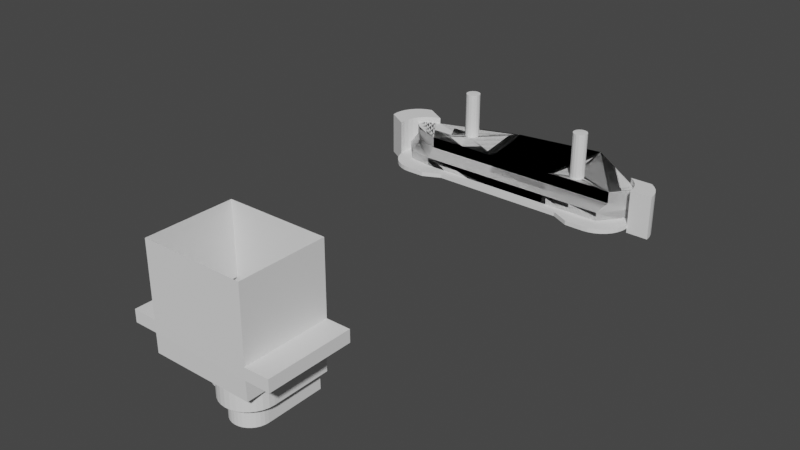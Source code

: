 # Source: track_plate_inner.blend  (saved by Blender 2.82.7; exported with 4.5.12 LTS)
import bpy
from mathutils import Matrix  # noqa: F401  (used for matrix-valued properties, if any)

bpy.ops.wm.read_factory_settings(use_empty=True)
scene = bpy.context.scene
scene.name = 'Scene'

# ---- collections
col_trackplateinner = bpy.data.collections.new('TrackPlateInner'); scene.collection.children.link(col_trackplateinner)
col_plateinnerbuild = bpy.data.collections.new('PlateInnerBuild'); scene.collection.children.link(col_plateinnerbuild)
col_servo_sg90 = bpy.data.collections.new('Servo-sg90')  # instanced only; not linked into the scene
col_trackpreview = bpy.data.collections.new('TrackPreview')  # instanced only; not linked into the scene
col_drivewheel = bpy.data.collections.new('DriveWheel')  # instanced only; not linked into the scene
col_idlerwheel = bpy.data.collections.new('IdlerWheel')  # instanced only; not linked into the scene
col_m3x15 = bpy.data.collections.new('M3x15')  # instanced only; not linked into the scene
col_m3nut = bpy.data.collections.new('M3Nut')  # instanced only; not linked into the scene

# ---- materials (node trees are filled in below, after node groups)
mat_3dprint_orange = bpy.data.materials.new('3dprint-orange')
mat_plasticblue = bpy.data.materials.new('PlasticBlue')
mat_metal = bpy.data.materials.new('Metal')

# ---- material node trees

# ---- world
world_world = bpy.data.worlds.new('World'); scene.world = world_world
world_world.use_nodes = True; world_world.node_tree.nodes.clear()
_N = world_world.node_tree.nodes; _L = world_world.node_tree.links
n0 = _N.new('ShaderNodeOutputWorld'); n0.name = 'World Output'; n0.location = (300, 300)
n1 = _N.new('ShaderNodeBackground'); n1.name = 'Background'; n1.location = (10, 300)
n1.inputs[0].default_value = (0.05088, 0.05088, 0.05088, 1.0)
_L.new(n1.outputs[0], n0.inputs[0])
n0.is_active_output = True
world_world.color = (0.05088, 0.05088, 0.05088)
world_world.use_sun_shadow = False
world_world.sun_shadow_jitter_overblur = 0.0

# ---- meshes
me_platebase = bpy.data.meshes.new('PlateBase')
me_platebase.from_pydata([(3.226, 7.788, 2.328e-10), (1.645, 8.268, 2.328e-10), (3.653e-06, 8.43, 2.328e-10), (-1.645, 8.268, 2.328e-10), (-3.226, 7.788, 2.328e-10), (-4.683, 7.009, 2.328e-10), (-5.961, 5.961, 2.328e-10), (-7.009, 4.683, 2.328e-10), (-7.788, 3.226, 2.328e-10), (-8.268, 1.645, 2.328e-10), (-8.43, 1.561e-06, 2.328e-10), (-8.268, -1.645, 2.328e-10), (-7.788, -3.226, 2.328e-10), (-7.009, -4.683, 2.328e-10), (-5.961, -5.961, 2.328e-10), (-4.683, -7.009, 2.328e-10), (-3.226, -7.788, 2.328e-10), (-1.645, -8.268, 2.328e-10), (9.066e-07, -8.43, 2.328e-10), (4.683, 7.009, 2.328e-10), (5.961, 5.961, 2.328e-10), (7.009, 4.683, 2.328e-10), (7.788, 3.226, 2.328e-10), (8.268, 1.645, 2.328e-10), (8.43, -5.942e-06, 2.328e-10), (8.268, -1.645, 2.328e-10), (7.788, -3.226, 2.328e-10), (7.009, -4.683, 2.328e-10), (5.961, -5.961, 2.328e-10), (4.683, -7.009, 2.328e-10), (3.226, -7.788, 2.328e-10), (1.645, -8.268, 2.328e-10), (17.68, 16.48, 2.328e-10), (16.37, 16.88, 2.328e-10), (15.0, 17.02, 2.328e-10), (13.63, 16.88, 2.328e-10), (12.32, 16.48, 2.328e-10), (11.1, 15.83, 2.328e-10), (10.04, 14.96, 2.328e-10), (9.166, 13.9, 2.328e-10), (8.518, 12.68, 2.328e-10), (8.119, 11.37, 2.328e-10), (7.984, 10.0, 2.328e-10), (8.119, 8.631, 2.328e-10), (8.518, 7.315, 2.328e-10), (9.166, 6.102, 2.328e-10), (10.04, 5.039, 2.328e-10), (11.1, 4.166, 2.328e-10), (12.32, 3.518, 2.328e-10), (13.63, 3.119, 2.328e-10), (15.0, 2.984, 2.328e-10), (18.9, 15.83, 2.328e-10), (19.96, 14.96, 2.328e-10), (20.83, 13.9, 2.328e-10), (21.48, 12.68, 2.328e-10), (21.88, 11.37, 2.328e-10), (22.02, 10.0, 2.328e-10), (21.88, 8.631, 2.328e-10), (21.48, 7.315, 2.328e-10), (20.83, 6.102, 2.328e-10), (19.96, 5.039, 2.328e-10), (18.9, 4.166, 2.328e-10), (17.68, 3.518, 2.328e-10), (16.37, 3.119, 2.328e-10), (-30.32, 16.48, 2.328e-10), (-31.63, 16.88, 2.328e-10), (-33.0, 17.02, 2.328e-10), (-34.37, 16.88, 2.328e-10), (-35.68, 16.48, 2.328e-10), (-36.9, 15.83, 2.328e-10), (-37.96, 14.96, 2.328e-10), (-38.83, 13.9, 2.328e-10), (-39.48, 12.68, 2.328e-10), (-39.88, 11.37, 2.328e-10), (-40.02, 10.0, 2.328e-10), (-39.88, 8.631, 2.328e-10), (-39.48, 7.315, 2.328e-10), (-38.83, 6.102, 2.328e-10), (-37.96, 5.039, 2.328e-10), (-36.9, 4.166, 2.328e-10), (-35.68, 3.518, 2.328e-10), (-34.37, 3.119, 2.328e-10), (-33.0, 2.984, 2.328e-10), (-29.1, 15.83, 2.328e-10), (-28.04, 14.96, 2.328e-10), (-27.17, 13.9, 2.328e-10), (-26.52, 12.68, 2.328e-10), (-26.12, 11.37, 2.328e-10), (-25.98, 10.0, 2.328e-10), (-26.12, 8.631, 2.328e-10), (-26.52, 7.315, 2.328e-10), (-27.17, 6.102, 2.328e-10), (-28.04, 5.039, 2.328e-10), (-29.1, 4.166, 2.328e-10), (-30.32, 3.518, 2.328e-10), (-31.63, 3.119, 2.328e-10), (-26.51, 15.83, 2.328e-10), (-28.88, 17.02, 2.328e-10), (-24.77, 14.96, 2.328e-10), (-28.61, 16.88, 2.328e-10), (-27.81, 16.48, 2.328e-10), (6.723, 14.96, 2.328e-10), (10.83, 17.02, 2.328e-10), (9.765, 16.48, 2.328e-10), (8.468, 15.83, 2.328e-10), (10.56, 16.88, 2.328e-10)], [], [(1, 2, 3, 4, 5, 6, 7, 8, 9, 10, 11, 12, 13, 14, 15, 16, 17, 18, 31, 30, 29, 28, 27, 26, 25, 24, 23, 22, 21, 20, 19, 0), (33, 34, 35, 36, 37, 38, 39, 40, 41, 42, 43, 44, 45, 46, 47, 48, 49, 50, 63, 62, 61, 60, 59, 58, 57, 56, 55, 54, 53, 52, 51, 32), (65, 66, 67, 68, 69, 70, 71, 72, 73, 74, 75, 76, 77, 78, 79, 80, 81, 82, 95, 94, 93, 92, 91, 90, 89, 88, 87, 86, 85, 84, 83, 64), (9, 8, 89, 90), (10, 9, 90, 91), (11, 10, 91, 92), (12, 11, 92, 93), (13, 12, 93, 94), (14, 13, 94, 95), (15, 14, 95, 82), (16, 15, 82, 81), (28, 29, 61, 62), (27, 28, 62, 63), (26, 27, 63, 50), (25, 26, 50, 49), (24, 25, 49, 48), (23, 24, 48, 47), (22, 23, 47, 46), (21, 22, 46, 45), (20, 21, 45, 44), (19, 20, 44, 43), (0, 19, 43, 42), (1, 0, 42, 41), (2, 1, 41, 40), (3, 2, 40, 39), (4, 3, 39, 38), (8, 7, 88, 89), (7, 6, 87, 88), (6, 5, 86, 87), (5, 4, 85, 86), (84, 85, 4, 38, 101, 98), (38, 37, 104, 101), (37, 36, 103, 104), (36, 35, 105, 103), (35, 34, 102, 105), (100, 99, 65, 64), (99, 97, 66, 65), (98, 96, 83, 84), (96, 100, 64, 83)])
_uv = me_platebase.uv_layers.new(name='UVMap')
_uv.uv.foreach_set('vector', [0.0, 0.0, 0.0, 0.0, 0.0, 0.0, 0.0, 0.0, 0.0, 0.0, 0.0, 0.0, 0.0, 0.0, 0.0, 0.0, 0.0, 0.0, 0.0, 0.0, 0.0, 0.0, 0.0, 0.0, 0.0, 0.0, 0.0, 0.0, 0.0, 0.0, 0.0, 0.0, 0.0, 0.0, 0.0, 0.0, 0.0, 0.0, 0.0, 0.0, 0.0, 0.0, 0.0, 0.0, 0.0, 0.0, 0.0, 0.0, 0.0, 0.0, 0.0, 0.0, 0.0, 0.0, 0.0, 0.0, 0.0, 0.0, 0.0, 0.0, 0.0, 0.0, 0.0, 0.0, 0.0, 0.0, 0.0, 0.0, 0.0, 0.0, 0.0, 0.0, 0.0, 0.0, 0.0, 0.0, 0.0, 0.0, 0.0, 0.0, 0.0, 0.0, 0.0, 0.0, 0.0, 0.0, 0.0, 0.0, 0.0, 0.0, 0.0, 0.0, 0.0, 0.0, 0.0, 0.0, 0.0, 0.0, 0.0, 0.0, 0.0, 0.0, 0.0, 0.0, 0.0, 0.0, 0.0, 0.0, 0.0, 0.0, 0.0, 0.0, 0.0, 0.0, 0.0, 0.0, 0.0, 0.0, 0.0, 0.0, 0.0, 0.0, 0.0, 0.0, 0.0, 0.0, 0.0, 0.0, 0.0, 0.0, 0.0, 0.0, 0.0, 0.0, 0.0, 0.0, 0.0, 0.0, 0.0, 0.0, 0.0, 0.0, 0.0, 0.0, 0.0, 0.0, 0.0, 0.0, 0.0, 0.0, 0.0, 0.0, 0.0, 0.0, 0.0, 0.0, 0.0, 0.0, 0.0, 0.0, 0.0, 0.0, 0.0, 0.0, 0.0, 0.0, 0.0, 0.0, 0.0, 0.0, 0.0, 0.0, 0.0, 0.0, 0.0, 0.0, 0.0, 0.0, 0.0, 0.0, 0.0, 0.0, 0.0, 0.0, 0.0, 0.0, 0.0, 0.0, 0.0, 0.0, 0.0, 0.0, 0.0, 0.0, 0.0, 0.0, 0.0, 0.0, 0.0, 0.0, 0.0, 0.0, 0.0, 0.0, 0.0, 0.0, 0.0, 0.0, 0.0, 0.0, 0.0, 0.0, 0.0, 0.0, 0.0, 0.0, 0.0, 0.0, 0.0, 0.0, 0.0, 0.0, 0.0, 0.0, 0.0, 0.0, 0.0, 0.0, 0.0, 0.0, 0.0, 0.0, 0.0, 0.0, 0.0, 0.0, 0.0, 0.0, 0.0, 0.0, 0.0, 0.0, 0.0, 0.0, 0.0, 0.0, 0.0, 0.0, 0.0, 0.0, 0.0, 0.0, 0.0, 0.0, 0.0, 0.0, 0.0, 0.0, 0.0, 0.0, 0.0, 0.0, 0.0, 0.0, 0.0, 0.0, 0.0, 0.0, 0.0, 0.0, 0.0, 0.0, 0.0, 0.0, 0.0, 0.0, 0.0, 0.0, 0.0, 0.0, 0.0, 0.0, 0.0, 0.0, 0.0, 0.0, 0.0, 0.0, 0.0, 0.0, 0.0, 0.0, 0.0, 0.0, 0.0, 0.0, 0.0, 0.0, 0.0, 0.0, 0.0, 0.0, 0.0, 0.0, 0.0, 0.0, 0.0, 0.0, 0.0, 0.0, 0.0, 0.0, 0.0, 0.0, 0.0, 0.0, 0.0, 0.0, 0.0, 0.0, 0.0, 0.0, 0.0, 0.0, 0.0, 0.0, 0.0, 0.0, 0.0, 0.0, 0.0, 0.0, 0.0, 0.0, 0.0, 0.0, 0.0, 0.0, 0.0, 0.0, 0.0, 0.0, 0.0, 0.0, 0.0, 0.0, 0.0, 0.0, 0.0, 0.0, 0.0, 0.0, 0.0, 0.0, 0.0, 0.0, 0.0, 0.0, 0.0, 0.0, 0.0, 0.0, 0.0, 0.0, 0.0, 0.0, 0.0, 0.0, 0.0, 0.0, 0.0, 0.0, 0.0, 0.0, 0.0, 0.0, 0.0, 0.0, 0.0, 0.0, 0.0, 0.0, 0.0, 0.0, 0.0, 0.0, 0.0, 0.0, 0.0, 0.0, 0.0, 0.0, 0.0, 0.0, 0.0, 0.0, 0.0, 0.0, 0.0, 0.0, 0.0, 0.0, 0.0, 0.0, 0.0, 0.0, 0.0, 0.0, 0.0, 0.0, 0.0, 0.0, 0.0, 0.0, 0.0, 0.0, 0.0, 0.0, 0.0, 0.0, 0.0, 0.0, 0.0, 0.0, 0.0, 0.0, 0.0, 0.0, 0.0, 0.0, 0.0, 0.0, 0.0, 0.0, 0.0, 0.0, 0.0, 0.0, 0.0, 0.0, 0.0, 0.0, 0.0, 0.0, 0.0, 0.0, 0.0, 0.0, 0.0, 0.0, 0.0, 0.0, 0.0, 0.0, 0.0, 0.0, 0.0, 0.0, 0.0, 0.0, 0.0, 0.0, 0.0, 0.0, 0.0, 0.0, 0.0, 0.0, 0.0, 0.0, 0.0, 0.0, 0.0, 0.0, 0.0, 0.0, 0.0, 0.0, 0.0, 0.0, 0.0, 0.0, 0.0, 0.0])
me_platebase.materials.append(mat_3dprint_orange)
me_platebase.use_remesh_fix_poles = True
me_platebase.use_remesh_preserve_attributes = False
me_platebase.use_mirror_vertex_groups = False
me_platebase.update()
me_servocutout = bpy.data.meshes.new('ServoCutout')
me_servocutout.from_pydata([], [], [])
me_servocutout.materials.append(None)
me_servocutout.update()
me_m3x15cutout_001 = bpy.data.meshes.new('M3x15Cutout.001')
me_m3x15cutout_001.from_pydata([], [], [])
me_m3x15cutout_001.materials.append(None)
me_m3x15cutout_001.update()
me_idleraxle = bpy.data.meshes.new('IdlerAxle')
me_idleraxle.from_pydata([], [], [])
me_idleraxle.materials.append(None)
me_idleraxle.update()
me_servocutout_1 = bpy.data.meshes.new('ServoCutout')
me_servocutout_1.from_pydata([(-6.17, -6.21, -4.25), (16.17, -6.21, -4.25), (16.17, -6.21, -8.43), (-6.17, -6.21, -8.43), (16.17, -6.21, -10.93), (-6.17, -6.21, -10.93), (-11.53, -6.21, -8.43), (21.53, -6.21, -8.43), (21.53, -6.21, -10.93), (-11.53, -6.21, -10.93), (8.425, -1.373e-06, -4.25), (8.425, -1.373e-06, 0.0), (8.373, -0.5316, -4.25), (8.373, -0.5316, 0.0), (8.218, -1.043, -4.25), (8.218, -1.043, 0.0), (7.966, -1.514, -4.25), (7.966, -1.514, 0.0), (7.627, -1.927, -4.25), (7.627, -1.927, 0.0), (7.214, -2.266, -4.25), (7.214, -2.266, 0.0), (6.743, -2.518, -4.25), (6.743, -2.518, 0.0), (6.232, -2.673, -4.25), (6.232, -2.673, 0.0), (5.7, -2.725, -4.25), (5.7, -2.725, 0.0), (5.168, -2.673, -4.25), (5.168, -2.673, 0.0), (4.823, -3.222, -4.25), (4.823, -3.222, 0.0), (4.101, -4.101, -4.25), (4.101, -4.101, 0.0), (3.222, -4.823, -4.25), (3.222, -4.823, 0.0), (2.22, -5.359, -4.25), (2.22, -5.359, 0.0), (1.132, -5.689, -4.25), (1.132, -5.689, 0.0), (-3.329e-06, -5.8, -4.25), (-3.329e-06, -5.8, 0.0), (-1.132, -5.689, -4.25), (-1.132, -5.689, 0.0), (-2.22, -5.359, -4.25), (-2.22, -5.359, 0.0), (-3.222, -4.823, -4.25), (-3.222, -4.823, 0.0), (-4.101, -4.101, -4.25), (-4.101, -4.101, 0.0), (-4.823, -3.222, -4.25), (-4.823, -3.222, 0.0), (-5.359, -2.22, -4.25), (-5.359, -2.22, 0.0), (-5.689, -1.132, -4.25), (-5.689, -1.132, 0.0), (-5.8, 2.835e-06, -4.25), (-5.8, 2.835e-06, 0.0), (4.0, -6.517e-07, 0.0), (-4.0, -6.517e-07, 0.0), (-3.923, -0.7804, 0.0), (-3.696, -1.531, 0.0), (-3.326, -2.222, 0.0), (-2.828, -2.828, 0.0), (-2.222, -3.326, 0.0), (-1.531, -3.696, 0.0), (-0.7804, -3.923, 0.0), (3.163e-06, -4.0, 0.0), (0.7804, -3.923, 0.0), (1.531, -3.696, 0.0), (2.222, -3.326, 0.0), (2.828, -2.828, 0.0), (3.326, -2.222, 0.0), (3.696, -1.531, 0.0), (3.923, -0.7804, 0.0), (5.168, -8.42e-07, 0.0), (16.17, -6.21, -26.93), (-6.17, -6.21, -26.93), (4.0, -6.517e-07, 4.6), (-4.0, -6.517e-07, 4.6), (-3.923, -0.7804, 4.6), (-3.696, -1.531, 4.6), (-3.326, -2.222, 4.6), (-2.828, -2.828, 4.6), (-2.222, -3.326, 4.6), (-1.531, -3.696, 4.6), (-0.7804, -3.923, 4.6), (3.163e-06, -4.0, 4.6), (0.7804, -3.923, 4.6), (1.531, -3.696, 4.6), (2.222, -3.326, 4.6), (2.828, -2.828, 4.6), (3.326, -2.222, 4.6), (3.696, -1.531, 4.6), (3.923, -0.7804, 4.6), (-6.17, 12.8, -4.25), (16.17, 12.8, -4.25), (16.17, 12.8, -8.43), (-6.17, 12.8, -8.43), (16.17, 12.8, -10.93), (-6.17, 12.8, -10.93), (-11.53, 12.8, -8.43), (21.53, 12.8, -8.43), (21.53, 12.8, -10.93), (-11.53, 12.8, -10.93), (8.425, 12.8, -4.25), (8.425, 12.8, -2.146e-06), (-5.8, 12.8, -4.25), (-5.8, 12.8, -2.146e-06), (4.0, 12.8, -2.146e-06), (-4.0, 12.8, -2.146e-06), (5.168, 12.8, -2.146e-06), (16.17, 12.8, -26.93), (-6.17, 12.8, -26.93), (4.0, 12.8, 4.6), (-4.0, 12.8, 4.6), (-3.923, 12.8, 4.6), (-3.696, 12.8, 4.6), (-3.326, 12.8, 4.6), (-2.828, 12.8, 4.6), (-2.222, 12.8, 4.6), (-1.531, 12.8, 4.6), (-0.7804, 12.8, 4.6), (3.695e-06, 12.8, 4.6), (0.7804, 12.8, 4.6), (1.531, 12.8, 4.6), (2.222, 12.8, 4.6), (2.828, 12.8, 4.6), (3.326, 12.8, 4.6), (3.696, 12.8, 4.6), (3.923, 12.8, 4.6)], [], [(2, 1, 0, 3), (4, 2, 3, 5), (2, 4, 8, 7), (5, 3, 6, 9), (10, 11, 13, 12), (12, 13, 15, 14), (14, 15, 17, 16), (16, 17, 19, 18), (18, 19, 21, 20), (20, 21, 23, 22), (22, 23, 25, 24), (24, 25, 27, 26), (26, 27, 29, 28), (30, 31, 33, 32), (32, 33, 35, 34), (34, 35, 37, 36), (36, 37, 39, 38), (38, 39, 41, 40), (40, 41, 43, 42), (42, 43, 45, 44), (44, 45, 47, 46), (46, 47, 49, 48), (48, 49, 51, 50), (50, 51, 53, 52), (52, 53, 55, 54), (54, 55, 57, 56), (28, 29, 31, 30), (56, 0, 54), (54, 0, 52), (52, 0, 50), (50, 0, 48), (48, 0, 46), (46, 0, 44), (44, 0, 42), (42, 0, 40), (0, 1, 40), (1, 38, 40), (34, 1, 32), (32, 1, 30), (30, 1, 28), (28, 1, 26), (26, 1, 24), (24, 1, 22), (22, 1, 20), (20, 1, 18), (18, 1, 16), (16, 1, 14), (14, 1, 12), (12, 1, 10), (1, 34, 36), (1, 36, 38), (70, 33, 31), (47, 63, 62), (35, 69, 37), (68, 39, 37), (67, 41, 39), (66, 43, 41), (65, 45, 43), (64, 47, 45), (69, 68, 37), (49, 62, 51), (51, 61, 53), (53, 60, 55), (60, 57, 55), (69, 35, 70), (68, 67, 39), (67, 66, 41), (66, 65, 43), (65, 64, 45), (64, 63, 47), (49, 47, 62), (51, 62, 61), (53, 61, 60), (60, 59, 57), (35, 33, 70), (31, 29, 71, 70), (71, 29, 72), (72, 29, 73), (73, 29, 74), (74, 29, 58), (75, 58, 29), (75, 27, 25), (13, 11, 75), (75, 29, 27), (17, 15, 75), (15, 13, 75), (21, 19, 75), (19, 17, 75), (25, 23, 75), (23, 21, 75), (4, 5, 77, 76), (73, 74, 94, 93), (60, 61, 81, 80), (74, 58, 78, 94), (61, 62, 82, 81), (62, 63, 83, 82), (63, 64, 84, 83), (64, 65, 85, 84), (65, 66, 86, 85), (66, 67, 87, 86), (67, 68, 88, 87), (68, 69, 89, 88), (69, 70, 90, 89), (70, 71, 91, 90), (71, 72, 92, 91), (72, 73, 93, 92), (59, 60, 80, 79), (58, 75, 111, 109), (89, 90, 126, 125), (90, 91, 127, 126), (4, 76, 112, 99), (91, 92, 128, 127), (77, 5, 100, 113), (92, 93, 129, 128), (7, 8, 103, 102), (79, 80, 116, 115), (93, 94, 130, 129), (80, 81, 117, 116), (75, 11, 106, 111), (94, 78, 114, 130), (2, 7, 102, 97), (81, 82, 118, 117), (5, 9, 104, 100), (82, 83, 119, 118), (56, 57, 108, 107), (6, 3, 98, 101), (83, 84, 120, 119), (10, 1, 96, 105), (8, 4, 99, 103), (84, 85, 121, 120), (59, 79, 115, 110), (85, 86, 122, 121), (78, 58, 109, 114), (86, 87, 123, 122), (1, 2, 97, 96), (11, 10, 105, 106), (87, 88, 124, 123), (0, 56, 107, 95), (57, 59, 110, 108), (3, 0, 95, 98), (88, 89, 125, 124), (97, 102, 103, 99, 112, 113, 100, 104, 101, 98, 95, 107, 108, 110, 115, 116, 117, 118, 119, 120, 121, 122, 123, 124, 125, 126, 127, 128, 129, 130, 114, 109, 111, 106, 105, 96), (6, 101, 104, 9)])
me_servocutout_1.materials.append(mat_plasticblue)
me_servocutout_1.use_remesh_preserve_volume = False
me_servocutout_1.use_remesh_preserve_attributes = False
me_servocutout_1.use_mirror_vertex_groups = False
me_servocutout_1.update()
me_m3x15cutout_001_1 = bpy.data.meshes.new('M3x15Cutout.001')
me_m3x15cutout_001_1.from_pydata([(2.921e-06, 0.0, -15.0), (-2.015e-07, 1.5, -3.924e-14), (2.719e-06, 1.5, -15.0), (-3.894e-07, 0.0, 3.0), (-3.359e-07, 3.0, -6.54e-14), (-7.253e-07, 3.0, 3.0)], [(0, 2), (2, 1), (4, 5), (1, 4), (5, 3)], [])
_uv = me_m3x15cutout_001_1.uv_layers.new(name='UVMap')
_uv.uv.foreach_set('vector', [])
me_m3x15cutout_001_1.materials.append(mat_metal)
me_m3x15cutout_001_1.use_remesh_fix_poles = True
me_m3x15cutout_001_1.use_remesh_preserve_attributes = False
me_m3x15cutout_001_1.use_mirror_vertex_groups = False
me_m3x15cutout_001_1.update()
me_cube = bpy.data.meshes.new('Cube')
me_cube.from_pydata([(-35.8, -12.11, 3.0), (-35.78, -9.224, 7.6), (-41.7, -5.6, 3.0), (-40.0, -5.0, 7.6), (-13.0, -13.0, 3.0), (-13.0, -11.0, 7.6), (-15.2, 3.6, 3.0), (-15.2, 3.6, 7.6), (2.0, -13.0, 3.0), (2.0, -11.0, 7.6), (4.9, 6.8, 3.0), (4.9, 6.8, 7.6), (16.0, -13.0, 3.0), (17.5, -11.0, 7.6), (21.3, -6.0, 3.0), (21.3, -6.0, 7.6), (-35.8, -12.11, 0.5), (-41.7, -5.6, 0.5), (-13.0, -13.0, 0.5), (-15.2, 3.6, 0.5), (2.0, -13.0, 0.5), (4.9, 6.8, 0.5), (16.0, -13.0, 0.5), (21.3, -6.0, 0.5), (-35.78, -9.224, 5.0), (-40.0, -5.0, 5.0), (-15.2, 3.6, 5.0), (-13.0, -11.0, 5.0), (4.9, 6.8, 5.0), (2.0, -11.0, 5.0), (21.3, -6.0, 5.0), (17.5, -11.0, 5.0), (-37.05, -3.985, 3.0), (-35.4, -3.405, 7.6), (-30.26, -13.0, 3.0), (-30.2, -11.0, 7.6), (-37.05, -3.985, 0.5), (-30.26, -13.0, 0.5), (-30.2, -11.0, 5.0), (-35.4, -3.405, 5.0)], [], [(24, 1, 3, 25), (39, 33, 7, 26), (27, 4, 8, 29), (38, 35, 1, 24), (14, 12, 22, 23), (33, 3, 1, 35), (11, 9, 13, 15), (8, 4, 18, 20), (7, 5, 9, 11), (26, 7, 11, 28), (30, 15, 13, 31), (28, 11, 15, 30), (29, 8, 12, 31), (12, 8, 20, 22), (36, 19, 18, 37), (18, 19, 21, 20), (20, 21, 23, 22), (34, 0, 16, 37), (10, 14, 23, 21), (32, 6, 19, 36), (0, 2, 17, 16), (6, 10, 21, 19), (9, 29, 31, 13), (10, 28, 30, 14), (14, 30, 31, 12), (6, 26, 28, 10), (34, 38, 24, 0), (5, 27, 29, 9), (32, 39, 26, 6), (0, 24, 25, 2), (2, 25, 39, 32), (4, 27, 38, 34), (2, 32, 36, 17), (4, 34, 37, 18), (17, 36, 37, 16), (7, 33, 35, 5), (27, 5, 35, 38), (25, 3, 33, 39)])
_uv = me_cube.uv_layers.new(name='UVMap')
_uv.uv.foreach_set('vector', [0.4375, 0.074, 0.625, 0.074, 0.625, 0.25, 0.4375, 0.25, 0.4375, 0.2964, 0.625, 0.2964, 0.625, 0.5, 0.4375, 0.5, 0.4375, 0.75, 0.375, 0.75, 0.375, 0.75, 0.4375, 0.75, 0.4375, 0.9439, 0.625, 0.9439, 0.626, 1.023, 0.4522, 1.024, 0.375, 0.5, 0.375, 0.75, 0.375, 0.75, 0.375, 0.5, 0.8286, 0.5, 0.875, 0.5, 0.875, 0.676, 0.8189, 0.75, 0.625, 0.5, 0.625, 0.75, 0.625, 0.75, 0.625, 0.5, 0.375, 0.75, 0.375, 0.75, 0.375, 0.75, 0.375, 0.75, 0.625, 0.5, 0.625, 0.75, 0.625, 0.75, 0.625, 0.5, 0.4375, 0.5, 0.625, 0.5, 0.625, 0.5, 0.4375, 0.5, 0.4375, 0.5, 0.625, 0.5, 0.625, 0.75, 0.4375, 0.75, 0.4375, 0.5, 0.625, 0.5, 0.625, 0.5, 0.4375, 0.5, 0.4375, 0.75, 0.375, 0.75, 0.375, 0.75, 0.4375, 0.75, 0.375, 0.75, 0.375, 0.75, 0.375, 0.75, 0.375, 0.75, 0.1689, 0.5, 0.375, 0.5, 0.375, 0.75, 0.1789, 0.75, 0.375, 0.75, 0.375, 0.5, 0.375, 0.5, 0.375, 0.75, 0.375, 0.75, 0.375, 0.5, 0.375, 0.5, 0.375, 0.75, 0.375, 0.9461, 0.3811, 1.01, 0.375, 1.009, 0.375, 0.9461, 0.375, 0.5, 0.375, 0.5, 0.375, 0.5, 0.375, 0.5, 0.375, 0.2939, 0.375, 0.5, 0.375, 0.5, 0.375, 0.2939, 0.375, 0.03, 0.375, 0.25, 0.375, 0.25, 0.375, 0.03, 0.375, 0.5, 0.375, 0.5, 0.375, 0.5, 0.375, 0.5, 0.625, 0.75, 0.4375, 0.75, 0.4375, 0.75, 0.625, 0.75, 0.375, 0.5, 0.4375, 0.5, 0.4375, 0.5, 0.375, 0.5, 0.375, 0.5, 0.4375, 0.5, 0.4375, 0.75, 0.375, 0.75, 0.375, 0.5, 0.4375, 0.5, 0.4375, 0.5, 0.375, 0.5, 0.375, 0.9461, 0.4375, 0.9439, 0.4522, 1.024, 0.3811, 1.01, 0.625, 0.75, 0.4375, 0.75, 0.4375, 0.75, 0.625, 0.75, 0.375, 0.2939, 0.4375, 0.2964, 0.4375, 0.5, 0.375, 0.5, 0.375, 0.03, 0.4375, 0.074, 0.4375, 0.25, 0.375, 0.25, 0.375, 0.25, 0.4375, 0.25, 0.4375, 0.2964, 0.375, 0.2939, 0.375, 0.75, 0.4375, 0.75, 0.4375, 0.9439, 0.375, 0.9461, 0.375, 0.25, 0.375, 0.2939, 0.375, 0.2939, 0.375, 0.25, 0.375, 0.75, 0.375, 0.9461, 0.375, 0.9461, 0.375, 0.75, 0.125, 0.5, 0.1689, 0.5, 0.1789, 0.75, 0.125, 0.72, 0.625, 0.5, 0.8286, 0.5, 0.8189, 0.75, 0.625, 0.75, 0.4375, 0.75, 0.625, 0.75, 0.625, 0.9439, 0.4375, 0.9439, 0.4375, 0.25, 0.625, 0.25, 0.625, 0.2964, 0.4375, 0.2964])
me_cube.use_remesh_fix_poles = True
me_cube.use_remesh_preserve_attributes = False
me_cube.use_mirror_vertex_groups = False
me_cube.update()
me_platebase_001 = bpy.data.meshes.new('PlateBase.001')
me_platebase_001.from_pydata([(-39.89, 11.36, 1.743e-09), (-40.03, 9.99, 1.743e-09), (-39.89, 8.621, 1.743e-09), (-39.49, 7.305, 1.743e-09), (-38.84, 6.092, 1.743e-09), (-37.97, 5.029, 1.743e-09), (-36.91, 4.156, 1.743e-09), (-35.69, 3.508, 1.743e-09), (-34.38, 3.109, 1.743e-09), (-44.89, 8.359, 4.547e-07), (-45.03, 6.99, 4.547e-07), (-44.89, 5.621, 4.547e-07), (-44.49, 4.305, 4.547e-07), (-43.84, 3.092, 4.547e-07), (-42.97, 2.029, 4.547e-07), (-41.91, 1.156, 4.547e-07), (-40.69, 0.508, 4.547e-07), (-39.38, 0.1088, 4.547e-07), (22.02, 9.999, 10.0), (21.88, 8.63, 10.0), (21.48, 7.314, 10.0), (20.84, 6.101, 10.0), (19.96, 5.038, 10.0), (18.9, 4.165, 10.0), (27.02, 9.999, 10.0), (26.88, 8.63, 10.0), (26.48, 7.314, 10.0), (25.84, 6.101, 10.0), (24.96, 5.038, 10.0), (23.9, 4.165, 10.0)], [], [(3, 2, 11, 12), (4, 3, 12, 13), (2, 1, 10, 11), (6, 5, 14, 15), (7, 6, 15, 16), (1, 0, 9, 10), (5, 4, 13, 14), (8, 7, 16, 17), (22, 28, 29, 23), (20, 26, 27, 21), (18, 24, 25, 19), (21, 27, 28, 22), (19, 25, 26, 20)])
_uv = me_platebase_001.uv_layers.new(name='UVMap')
_uv.uv.foreach_set('vector', [0.0, 0.0, 0.0, 0.0, 0.0, 0.0, 0.0, 0.0, 0.0, 0.0, 0.0, 0.0, 0.0, 0.0, 0.0, 0.0, 0.0, 0.0, 0.0, 0.0, 0.0, 0.0, 0.0, 0.0, 0.0, 0.0, 0.0, 0.0, 0.0, 0.0, 0.0, 0.0, 0.0, 0.0, 0.0, 0.0, 0.0, 0.0, 0.0, 0.0, 0.0, 0.0, 0.0, 0.0, 0.0, 0.0, 0.0, 0.0, 0.0, 0.0, 0.0, 0.0, 0.0, 0.0, 0.0, 0.0, 0.0, 0.0, 0.0, 0.0, 0.0, 0.0, 0.0, 0.0, 0.0, 0.0, 0.0, 0.0, 0.0, 0.0, 0.0, 0.0, 0.0, 0.0, 0.0, 0.0, 0.0, 0.0, 0.0, 0.0, 0.0, 0.0, 0.0, 0.0, 0.0, 0.0, 0.0, 0.0, 0.0, 0.0, 0.0, 0.0, 0.0, 0.0, 0.0, 0.0, 0.0, 0.0, 0.0, 0.0, 0.0, 0.0, 0.0, 0.0])
me_platebase_001.materials.append(mat_3dprint_orange)
me_platebase_001.use_remesh_fix_poles = True
me_platebase_001.use_remesh_preserve_attributes = False
me_platebase_001.use_mirror_vertex_groups = False
me_platebase_001.update()
me_m3nutcutoutslot = bpy.data.meshes.new('M3NutCutoutSlot')
me_m3nutcutoutslot.from_pydata([], [], [])
me_m3nutcutoutslot.update()

# ---- objects
ob_wheelplateinner_stl = bpy.data.objects.new('WheelPlateInner.stl', me_platebase)
ob_servocutout = bpy.data.objects.new('ServoCutout', me_servocutout)
ob_servo_sg90 = bpy.data.objects.new('Servo-sg90', None)
ob_trackpreview = bpy.data.objects.new('TrackPreview', None)
ob_drivewheel = bpy.data.objects.new('DriveWheel', None)
ob_idlerwheel = bpy.data.objects.new('IdlerWheel', None)
ob_idlerwheel_001 = bpy.data.objects.new('IdlerWheel.001', None)
ob_m3x15 = bpy.data.objects.new('M3x15', None)
ob_m3x15_001 = bpy.data.objects.new('M3x15.001', None)
ob_axlecutout = bpy.data.objects.new('AxleCutout', me_m3x15cutout_001)
ob_idleraxle = bpy.data.objects.new('IdlerAxle', me_idleraxle)
ob_servocutout_001 = bpy.data.objects.new('ServoCutout.001', me_servocutout_1)
ob_mountcutouts = bpy.data.objects.new('MountCutouts', me_m3x15cutout_001_1)
ob_m3x15_002 = bpy.data.objects.new('M3x15.002', None)
ob_servosupport = bpy.data.objects.new('ServoSupport', me_cube)
ob_m3nut = bpy.data.objects.new('M3Nut', None)
ob_m3nut_001 = bpy.data.objects.new('M3Nut.001', None)
ob_wheelplateinner_stl_001 = bpy.data.objects.new('WheelPlateInner.stl.001', me_platebase_001)
ob_axlenutcutouts = bpy.data.objects.new('AxleNutCutouts', me_m3nutcutoutslot)

# ---- transforms, parenting, visibility, modifiers, constraints
ob_wheelplateinner_stl.location = (0.0, 0.0, 1.0)
ob_wheelplateinner_stl.rotation_euler = (-3.142, -3.353e-23, 4.441e-16)
ob_wheelplateinner_stl.lineart.crease_threshold = 0.0
_m = ob_wheelplateinner_stl.modifiers.new('Solidify', 'SOLIDIFY')
_m.thickness = 1.0
_m.offset = 1.0
_m.nonmanifold_thickness_mode = 'FIXED'
_m.nonmanifold_merge_threshold = 0.0003
_m = ob_wheelplateinner_stl.modifiers.new('MountVolume', 'BOOLEAN')
_m.object = ob_servosupport
_m.operation = 'UNION'
_m.solver = 'FAST'
_m = ob_wheelplateinner_stl.modifiers.new('Axles', 'BOOLEAN')
_m.object = ob_axlecutout
_m.solver = 'FAST'
_m = ob_wheelplateinner_stl.modifiers.new('MountCutout', 'BOOLEAN')
_m.object = ob_mountcutouts
_m.solver = 'FAST'
_m = ob_wheelplateinner_stl.modifiers.new('ServoCutout', 'BOOLEAN')
_m.object = ob_servocutout
_m.solver = 'FAST'
ob_servocutout.location = (2.096e-13, 9.422e-07, 5.16)
ob_servocutout.rotation_euler = (6.283, 3.142, 0.1745)
ob_servocutout.display_type = 'WIRE'
ob_servocutout.lineart.crease_threshold = 0.0
ob_servo_sg90.location = (-2.427e-22, 1.093e-06, 5.16)
ob_servo_sg90.rotation_euler = (3.142, 2.487e-14, -2.967)
ob_servo_sg90.instance_type = 'COLLECTION'
ob_servo_sg90.lineart.crease_threshold = 0.0
ob_trackpreview.location = (0.0, 0.0, 6.84)
ob_trackpreview.rotation_euler = (3.142, 3.353e-23, 4.441e-16)
ob_trackpreview.instance_type = 'COLLECTION'
ob_trackpreview.lineart.crease_threshold = 0.0
ob_drivewheel.location = (-2.36e-22, 1.063e-06, -6.04)
ob_drivewheel.instance_type = 'COLLECTION'
ob_drivewheel.lineart.crease_threshold = 0.0
ob_idlerwheel.location = (-33.0, -10.0, -6.04)
ob_idlerwheel.rotation_euler = (7.153e-07, 2.065e-22, -4.441e-16)
ob_idlerwheel.instance_type = 'COLLECTION'
ob_idlerwheel.lineart.crease_threshold = 0.0
ob_idlerwheel_001.location = (15.0, -10.0, -6.04)
ob_idlerwheel_001.rotation_euler = (-6.283, 6.706e-23, 5.063e-30)
ob_idlerwheel_001.instance_type = 'COLLECTION'
ob_idlerwheel_001.lineart.crease_threshold = 0.0
ob_m3x15.location = (-33.0, -10.0, -12.0)
ob_m3x15.rotation_euler = (-7.153e-07, 3.142, -8.224e-14)
ob_m3x15.instance_type = 'COLLECTION'
ob_m3x15.lineart.crease_threshold = 0.0
ob_m3x15_001.location = (15.0, -10.0, -12.0)
ob_m3x15_001.rotation_euler = (-7.153e-07, 3.142, -8.224e-14)
ob_m3x15_001.instance_type = 'COLLECTION'
ob_m3x15_001.lineart.crease_threshold = 0.0
ob_axlecutout.location = (-33.0, -10.0, -11.77)
ob_axlecutout.rotation_euler = (-7.153e-07, 3.142, -8.224e-14)
ob_axlecutout.display_type = 'WIRE'
ob_axlecutout.lineart.crease_threshold = 0.0
_m = ob_axlecutout.modifiers.new('Screw', 'SCREW')
_m.use_normal_flip = True
_m.use_normal_calculate = True
_m.use_merge_vertices = True
_m.use_smooth_shade = False
_m = ob_axlecutout.modifiers.new('Array', 'ARRAY')
_m.use_constant_offset = True
_m.constant_offset_displace = (-48.0, 0.0, 0.0)
_m.use_relative_offset = False
_m = ob_axlecutout.modifiers.new('Displace', 'DISPLACE')
_m.mid_level = 0.0
_m.strength = 0.2
ob_idleraxle.location = (-33.0, -10.0, -6.0)
ob_idleraxle.rotation_euler = (6.283, 3.142, -9.229e-14)
ob_idleraxle.display_type = 'WIRE'
ob_idleraxle.lineart.crease_threshold = 0.0
_m = ob_idleraxle.modifiers.new('Screw', 'SCREW')
_m.steps = 32
_m.render_steps = 32
_m.use_merge_vertices = True
_m.use_smooth_shade = False
_m = ob_idleraxle.modifiers.new('Array', 'ARRAY')
_m.use_constant_offset = True
_m.constant_offset_displace = (-48.0, 0.0, 0.0)
_m.use_relative_offset = False
ob_servocutout_001.location = (2.096e-13, -100.0, -3.14)
ob_servocutout_001.rotation_euler = (6.283, 3.142, -2.98e-08)
ob_servocutout_001.display_type = 'WIRE'
ob_servocutout_001.lineart.crease_threshold = 0.0
_m = ob_servocutout_001.modifiers.new('Displace', 'DISPLACE')
_m.mid_level = 0.0
_m.strength = 0.2
ob_mountcutouts.location = (-24.0, -4.0, 3.0)
ob_mountcutouts.rotation_euler = (-7.153e-07, 3.142, -8.742e-08)
ob_mountcutouts.display_type = 'WIRE'
ob_mountcutouts.lineart.crease_threshold = 0.0
_m = ob_mountcutouts.modifiers.new('Screw', 'SCREW')
_m.use_normal_flip = True
_m.use_normal_calculate = True
_m.use_merge_vertices = True
_m.use_smooth_shade = False
_m = ob_mountcutouts.modifiers.new('Array', 'ARRAY')
_m.use_constant_offset = True
_m.constant_offset_displace = (-32.0, -4.5, 0.0)
_m.use_relative_offset = False
_m = ob_mountcutouts.modifiers.new('Displace', 'DISPLACE')
_m.mid_level = 0.0
_m.strength = 0.2
ob_m3x15_002.location = (-24.0, -4.0, 3.0)
ob_m3x15_002.rotation_euler = (-7.153e-07, 3.142, -8.224e-14)
ob_m3x15_002.instance_type = 'COLLECTION'
ob_m3x15_002.lineart.crease_threshold = 0.0
ob_servosupport.location = (0.0, 0.0, 0.0)
ob_servosupport.display_type = 'WIRE'
ob_servosupport.lineart.crease_threshold = 0.0
_m = ob_servosupport.modifiers.new('Boolean', 'BOOLEAN')
_m.object = ob_wheelplateinner_stl_001
_m.solver = 'FAST'
_m = ob_servosupport.modifiers.new('Boolean.001', 'BOOLEAN')
_m.object = ob_axlenutcutouts
_m.solver = 'FAST'
ob_m3nut.location = (15.0, -10.0, 1.0)
ob_m3nut.instance_type = 'COLLECTION'
ob_m3nut.lineart.crease_threshold = 0.0
ob_m3nut_001.location = (-33.0, -10.0, 1.0)
ob_m3nut_001.instance_type = 'COLLECTION'
ob_m3nut_001.lineart.crease_threshold = 0.0
ob_wheelplateinner_stl_001.location = (0.0, 0.0, 9.0)
ob_wheelplateinner_stl_001.rotation_euler = (-3.142, -3.353e-23, 4.441e-16)
ob_wheelplateinner_stl_001.display_type = 'WIRE'
ob_wheelplateinner_stl_001.lineart.crease_threshold = 0.0
_m = ob_wheelplateinner_stl_001.modifiers.new('Solidify', 'SOLIDIFY')
_m.thickness = 10.0
_m.offset = 1.0
_m.nonmanifold_thickness_mode = 'FIXED'
_m.nonmanifold_merge_threshold = 0.0003
ob_axlenutcutouts.location = (-33.0, -10.0, 1.001)
ob_axlenutcutouts.rotation_euler = (0.0, 0.0, -3.142)
ob_axlenutcutouts.scale = (1.0, 1.0, 1.476)
ob_axlenutcutouts.lineart.crease_threshold = 0.0
_m = ob_axlenutcutouts.modifiers.new('Array', 'ARRAY')
_m.use_constant_offset = True
_m.constant_offset_displace = (-48.0, 0.0, 0.0)
_m.use_relative_offset = False
ob_servo_sg90.instance_collection = col_servo_sg90
ob_trackpreview.instance_collection = col_trackpreview
ob_drivewheel.instance_collection = col_drivewheel
ob_idlerwheel.instance_collection = col_idlerwheel
ob_idlerwheel_001.instance_collection = col_idlerwheel
ob_m3x15.instance_collection = col_m3x15
ob_m3x15_001.instance_collection = col_m3x15
ob_m3x15_002.instance_collection = col_m3x15
ob_m3nut.instance_collection = col_m3nut
ob_m3nut_001.instance_collection = col_m3nut

# ---- collection membership
col_trackplateinner.objects.link(ob_wheelplateinner_stl)
col_plateinnerbuild.objects.link(ob_servocutout)
col_plateinnerbuild.objects.link(ob_servo_sg90)
col_plateinnerbuild.objects.link(ob_trackpreview)
col_plateinnerbuild.objects.link(ob_drivewheel)
col_plateinnerbuild.objects.link(ob_idlerwheel)
col_plateinnerbuild.objects.link(ob_idlerwheel_001)
col_plateinnerbuild.objects.link(ob_m3x15)
col_plateinnerbuild.objects.link(ob_m3x15_001)
col_plateinnerbuild.objects.link(ob_axlecutout)
col_plateinnerbuild.objects.link(ob_idleraxle)
col_plateinnerbuild.objects.link(ob_servocutout_001)
col_plateinnerbuild.objects.link(ob_mountcutouts)
col_plateinnerbuild.objects.link(ob_m3x15_002)
col_plateinnerbuild.objects.link(ob_servosupport)
col_plateinnerbuild.objects.link(ob_m3nut)
col_plateinnerbuild.objects.link(ob_m3nut_001)
col_plateinnerbuild.objects.link(ob_wheelplateinner_stl_001)
col_plateinnerbuild.objects.link(ob_axlenutcutouts)

# ---- scene / render settings (as saved in the file)
scene.frame_start = 1; scene.frame_end = 250; scene.frame_set(1)
scene.render.engine = 'BLENDER_EEVEE_NEXT'
scene.cycles.use_denoising = False
scene.cycles.samples = 128
scene.cycles.sampling_pattern = 'TABULATED_SOBOL'
scene.cycles.use_adaptive_sampling = False
scene.cycles.use_light_tree = False
scene.view_settings.view_transform = 'Filmic'
bpy.context.view_layer.update()

# ---- added for rendering (the .blend has no active camera and no usable light): camera, sun
cam_auto = bpy.data.cameras.new('AutoCamera')
cam_auto.lens = 50.0
cam_auto.sensor_width = 36.0
cam_auto.clip_end = 2275.53
ob_auto_camera = bpy.data.objects.new('AutoCamera', cam_auto)
scene.collection.objects.link(ob_auto_camera)
ob_auto_camera.location = (120.656, -204.573, 109.736)
ob_auto_camera.rotation_euler = (1.09748, -7.21219e-08, 0.694738)
scene.camera = ob_auto_camera
light_auto_sun = bpy.data.lights.new('AutoSun', 'SUN')
light_auto_sun.energy = 3.0
light_auto_sun.angle = 0.0523599
ob_auto_sun = bpy.data.objects.new('AutoSun', light_auto_sun)
scene.collection.objects.link(ob_auto_sun)
ob_auto_sun.rotation_euler = (0.872665, 0.174533, 0.523599)
bpy.context.view_layer.update()
